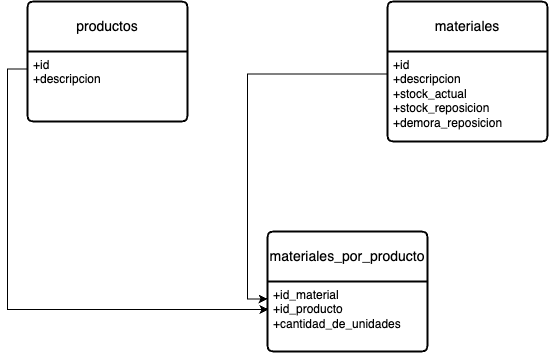

The diagram above was exported from draw.io. Its source (the exported page's mxGraphModel, read from the mxfile embedded in the PNG):
<mxGraphModel dx="1195" dy="636" grid="1" gridSize="10" guides="1" tooltips="1" connect="1" arrows="1" fold="1" page="1" pageScale="1" pageWidth="827" pageHeight="1169" background="#ffffff" math="0" shadow="0">
  <root>
    <mxCell id="0" />
    <mxCell id="1" parent="0" />
    <mxCell id="kypt-qeMbw8zYMy1zYfC-2" value="productos" style="swimlane;childLayout=stackLayout;horizontal=1;startSize=50;horizontalStack=0;rounded=1;fontSize=14;fontStyle=0;strokeWidth=2;resizeParent=0;resizeLast=1;shadow=0;dashed=0;align=center;arcSize=4;whiteSpace=wrap;html=1;" vertex="1" parent="1">
      <mxGeometry x="90" y="280" width="160" height="120" as="geometry" />
    </mxCell>
    <mxCell id="kypt-qeMbw8zYMy1zYfC-3" value="+id&lt;br&gt;+descripcion" style="align=left;strokeColor=none;fillColor=none;spacingLeft=4;fontSize=12;verticalAlign=top;resizable=0;rotatable=0;part=1;html=1;" vertex="1" parent="kypt-qeMbw8zYMy1zYfC-2">
      <mxGeometry y="50" width="160" height="70" as="geometry" />
    </mxCell>
    <mxCell id="kypt-qeMbw8zYMy1zYfC-4" value="materiales" style="swimlane;childLayout=stackLayout;horizontal=1;startSize=50;horizontalStack=0;rounded=1;fontSize=14;fontStyle=0;strokeWidth=2;resizeParent=0;resizeLast=1;shadow=0;dashed=0;align=center;arcSize=4;whiteSpace=wrap;html=1;" vertex="1" parent="1">
      <mxGeometry x="450" y="280" width="160" height="140" as="geometry" />
    </mxCell>
    <mxCell id="kypt-qeMbw8zYMy1zYfC-5" value="+id&lt;br&gt;+descripcion&lt;br&gt;+stock_actual&lt;br&gt;+stock_reposicion&lt;br&gt;+demora_reposicion" style="align=left;strokeColor=none;fillColor=none;spacingLeft=4;fontSize=12;verticalAlign=top;resizable=0;rotatable=0;part=1;html=1;" vertex="1" parent="kypt-qeMbw8zYMy1zYfC-4">
      <mxGeometry y="50" width="160" height="90" as="geometry" />
    </mxCell>
    <mxCell id="kypt-qeMbw8zYMy1zYfC-7" value="materiales_por_producto" style="swimlane;childLayout=stackLayout;horizontal=1;startSize=50;horizontalStack=0;rounded=1;fontSize=14;fontStyle=0;strokeWidth=2;resizeParent=0;resizeLast=1;shadow=0;dashed=0;align=center;arcSize=4;whiteSpace=wrap;html=1;" vertex="1" parent="1">
      <mxGeometry x="330" y="510" width="160" height="120" as="geometry" />
    </mxCell>
    <mxCell id="kypt-qeMbw8zYMy1zYfC-8" value="+id_material&lt;br&gt;+id_producto&lt;br&gt;+cantidad_de_unidades" style="align=left;strokeColor=none;fillColor=none;spacingLeft=4;fontSize=12;verticalAlign=top;resizable=0;rotatable=0;part=1;html=1;" vertex="1" parent="kypt-qeMbw8zYMy1zYfC-7">
      <mxGeometry y="50" width="160" height="70" as="geometry" />
    </mxCell>
    <mxCell id="kypt-qeMbw8zYMy1zYfC-9" style="edgeStyle=orthogonalEdgeStyle;rounded=0;orthogonalLoop=1;jettySize=auto;html=1;exitX=0;exitY=0.25;exitDx=0;exitDy=0;entryX=0.006;entryY=0.4;entryDx=0;entryDy=0;entryPerimeter=0;" edge="1" parent="1" source="kypt-qeMbw8zYMy1zYfC-3" target="kypt-qeMbw8zYMy1zYfC-8">
      <mxGeometry relative="1" as="geometry" />
    </mxCell>
    <mxCell id="kypt-qeMbw8zYMy1zYfC-10" style="edgeStyle=orthogonalEdgeStyle;rounded=0;orthogonalLoop=1;jettySize=auto;html=1;exitX=0;exitY=0.25;exitDx=0;exitDy=0;entryX=0;entryY=0.25;entryDx=0;entryDy=0;" edge="1" parent="1" source="kypt-qeMbw8zYMy1zYfC-5" target="kypt-qeMbw8zYMy1zYfC-8">
      <mxGeometry relative="1" as="geometry" />
    </mxCell>
  </root>
</mxGraphModel>